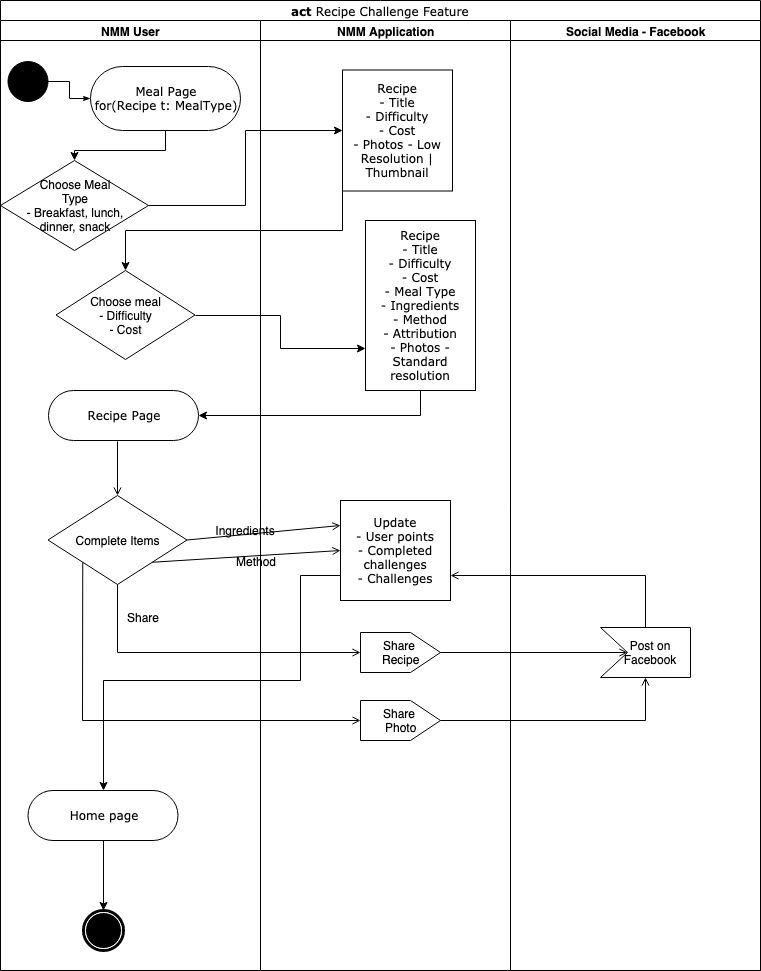

The diagram above was exported from draw.io. Its source (the exported page's mxGraphModel, read from the mxfile embedded in the PNG):
<mxGraphModel dx="932" dy="1766" grid="1" gridSize="10" guides="1" tooltips="1" connect="1" arrows="1" fold="1" page="1" pageScale="1" pageWidth="850" pageHeight="1100" background="#ffffff" math="0" shadow="0">
  <root>
    <mxCell id="0" />
    <mxCell id="1" parent="0" />
    <mxCell id="1c1d494c118603dd-1" value="act &lt;span style=&quot;font-weight: normal&quot;&gt;Recipe&lt;/span&gt;&lt;span style=&quot;font-weight: normal&quot;&gt;&amp;nbsp;Challenge Feature&lt;/span&gt;" style="swimlane;html=1;childLayout=stackLayout;startSize=20;rounded=0;shadow=0;comic=0;labelBackgroundColor=none;strokeColor=#000000;strokeWidth=1;fillColor=#ffffff;fontFamily=Verdana;fontSize=12;fontColor=#000000;align=center;" parent="1" vertex="1">
      <mxGeometry x="40" y="-30" width="760" height="970" as="geometry">
        <mxRectangle x="40" y="-40" width="60" height="20" as="alternateBounds" />
      </mxGeometry>
    </mxCell>
    <mxCell id="1c1d494c118603dd-2" value="NMM User" style="swimlane;html=1;startSize=20;" parent="1c1d494c118603dd-1" vertex="1">
      <mxGeometry y="20" width="260" height="950" as="geometry" />
    </mxCell>
    <mxCell id="60571a20871a0731-4" value="" style="ellipse;whiteSpace=wrap;html=1;rounded=0;shadow=0;comic=0;labelBackgroundColor=none;strokeColor=#000000;strokeWidth=1;fillColor=#000000;fontFamily=Verdana;fontSize=12;fontColor=#000000;align=center;" parent="1c1d494c118603dd-2" vertex="1">
      <mxGeometry x="7.5" y="41" width="40" height="40" as="geometry" />
    </mxCell>
    <mxCell id="1c1d494c118603dd-27" style="edgeStyle=orthogonalEdgeStyle;rounded=0;html=1;labelBackgroundColor=none;startArrow=none;startFill=0;startSize=5;endArrow=classicThin;endFill=1;endSize=5;jettySize=auto;orthogonalLoop=1;strokeColor=#000000;strokeWidth=1;fontFamily=Verdana;fontSize=12;fontColor=#000000;entryX=0;entryY=0.5;entryDx=0;entryDy=0;" parent="1c1d494c118603dd-2" source="60571a20871a0731-4" target="60571a20871a0731-8" edge="1">
      <mxGeometry relative="1" as="geometry">
        <mxPoint x="88" y="61" as="targetPoint" />
      </mxGeometry>
    </mxCell>
    <mxCell id="d14b-bwWvHpgkAu6XamG-9" style="edgeStyle=orthogonalEdgeStyle;rounded=0;orthogonalLoop=1;jettySize=auto;html=1;exitX=0.5;exitY=1;exitDx=0;exitDy=0;entryX=0.5;entryY=0;entryDx=0;entryDy=0;" parent="1c1d494c118603dd-2" source="60571a20871a0731-8" target="yUT5-moZSq33zFuHiiMR-1" edge="1">
      <mxGeometry relative="1" as="geometry" />
    </mxCell>
    <mxCell id="60571a20871a0731-8" value="Meal Page&lt;br&gt;for(Recipe t: MealType)&lt;br&gt;" style="rounded=1;whiteSpace=wrap;html=1;shadow=0;comic=0;labelBackgroundColor=none;strokeColor=#000000;strokeWidth=1;fillColor=#ffffff;fontFamily=Verdana;fontSize=12;fontColor=#000000;align=center;arcSize=50;" parent="1c1d494c118603dd-2" vertex="1">
      <mxGeometry x="90" y="46" width="150" height="64" as="geometry" />
    </mxCell>
    <mxCell id="sWr72v-o-AeBQSCPDp_C-70" value="" style="shape=mxgraph.bpmn.shape;html=1;verticalLabelPosition=bottom;labelBackgroundColor=#ffffff;verticalAlign=top;perimeter=ellipsePerimeter;outline=end;symbol=terminate;rounded=0;shadow=0;comic=0;strokeColor=#000000;strokeWidth=1;fillColor=#ffffff;fontFamily=Verdana;fontSize=12;fontColor=#000000;align=center;" parent="1c1d494c118603dd-2" vertex="1">
      <mxGeometry x="83" y="890" width="40" height="40" as="geometry" />
    </mxCell>
    <mxCell id="yUT5-moZSq33zFuHiiMR-1" value="Choose Meal&lt;br&gt;Type&lt;br&gt;- Breakfast, lunch,&lt;br&gt;dinner, snack" style="rhombus;whiteSpace=wrap;html=1;" parent="1c1d494c118603dd-2" vertex="1">
      <mxGeometry y="140" width="148" height="90" as="geometry" />
    </mxCell>
    <mxCell id="yUT5-moZSq33zFuHiiMR-3" value="Choose meal&lt;br&gt;- Difficulty&lt;br&gt;- Cost" style="rhombus;whiteSpace=wrap;html=1;" parent="1c1d494c118603dd-2" vertex="1">
      <mxGeometry x="55.5" y="250" width="139" height="89" as="geometry" />
    </mxCell>
    <mxCell id="yUT5-moZSq33zFuHiiMR-13" style="edgeStyle=none;rounded=0;orthogonalLoop=1;jettySize=auto;html=1;exitX=0.5;exitY=0;exitDx=0;exitDy=0;entryX=0.46;entryY=1.02;entryDx=0;entryDy=0;entryPerimeter=0;startArrow=open;startFill=0;endArrow=none;endFill=0;strokeColor=#000000;" parent="1c1d494c118603dd-2" source="yUT5-moZSq33zFuHiiMR-11" target="yUT5-moZSq33zFuHiiMR-12" edge="1">
      <mxGeometry relative="1" as="geometry" />
    </mxCell>
    <mxCell id="yUT5-moZSq33zFuHiiMR-11" value="Complete Items" style="rhombus;whiteSpace=wrap;html=1;" parent="1c1d494c118603dd-2" vertex="1">
      <mxGeometry x="47.5" y="475" width="139" height="89" as="geometry" />
    </mxCell>
    <mxCell id="yUT5-moZSq33zFuHiiMR-12" value="Recipe Page" style="rounded=1;whiteSpace=wrap;html=1;shadow=0;comic=0;labelBackgroundColor=none;strokeColor=#000000;strokeWidth=1;fillColor=#ffffff;fontFamily=Verdana;fontSize=12;fontColor=#000000;align=center;arcSize=50;" parent="1c1d494c118603dd-2" vertex="1">
      <mxGeometry x="48" y="370" width="150" height="50" as="geometry" />
    </mxCell>
    <mxCell id="yUT5-moZSq33zFuHiiMR-27" value="Share" style="text;html=1;strokeColor=none;fillColor=none;align=center;verticalAlign=middle;whiteSpace=wrap;rounded=0;" parent="1c1d494c118603dd-2" vertex="1">
      <mxGeometry x="121.5" y="587" width="40" height="20" as="geometry" />
    </mxCell>
    <mxCell id="g94os9TI4jtELBMklnpm-4" style="edgeStyle=orthogonalEdgeStyle;rounded=0;orthogonalLoop=1;jettySize=auto;html=1;exitX=0.5;exitY=1;exitDx=0;exitDy=0;entryX=0.5;entryY=0;entryDx=0;entryDy=0;" parent="1c1d494c118603dd-2" source="g94os9TI4jtELBMklnpm-1" target="sWr72v-o-AeBQSCPDp_C-70" edge="1">
      <mxGeometry relative="1" as="geometry" />
    </mxCell>
    <mxCell id="g94os9TI4jtELBMklnpm-1" value="Home page" style="rounded=1;whiteSpace=wrap;html=1;shadow=0;comic=0;labelBackgroundColor=none;strokeColor=#000000;strokeWidth=1;fillColor=#ffffff;fontFamily=Verdana;fontSize=12;fontColor=#000000;align=center;arcSize=50;" parent="1c1d494c118603dd-2" vertex="1">
      <mxGeometry x="27.5" y="770" width="150" height="50" as="geometry" />
    </mxCell>
    <mxCell id="1c1d494c118603dd-3" value="NMM Application" style="swimlane;html=1;startSize=20;" parent="1c1d494c118603dd-1" vertex="1">
      <mxGeometry x="260" y="20" width="250" height="950" as="geometry" />
    </mxCell>
    <mxCell id="1c1d494c118603dd-39" style="edgeStyle=none;rounded=0;html=1;labelBackgroundColor=none;startArrow=none;startFill=0;startSize=5;endArrow=classicThin;endFill=1;endSize=5;jettySize=auto;orthogonalLoop=1;strokeColor=#000000;strokeWidth=1;fontFamily=Verdana;fontSize=12;fontColor=#000000;" parent="1c1d494c118603dd-3" edge="1">
      <mxGeometry relative="1" as="geometry">
        <mxPoint x="113.54999999999995" y="420" as="sourcePoint" />
      </mxGeometry>
    </mxCell>
    <mxCell id="sWr72v-o-AeBQSCPDp_C-59" value="Recipe&lt;br&gt;- Title&lt;br&gt;- Difficulty&lt;br&gt;- Cost&lt;br&gt;- Meal Type&lt;br&gt;- Ingredients&lt;br&gt;- Method&lt;br&gt;- Attribution&lt;br&gt;- Photos - Standard resolution" style="rounded=0;whiteSpace=wrap;html=1;shadow=0;comic=0;labelBackgroundColor=none;strokeColor=#000000;strokeWidth=1;fillColor=#ffffff;fontFamily=Verdana;fontSize=12;fontColor=#000000;align=center;arcSize=50;" parent="1c1d494c118603dd-3" vertex="1">
      <mxGeometry x="105" y="200" width="110" height="170" as="geometry" />
    </mxCell>
    <mxCell id="yUT5-moZSq33zFuHiiMR-14" value="Update&lt;br&gt;- User points&lt;br&gt;- Completed challenges&lt;br&gt;- Challenges" style="rounded=0;whiteSpace=wrap;html=1;shadow=0;comic=0;labelBackgroundColor=none;strokeColor=#000000;strokeWidth=1;fillColor=#ffffff;fontFamily=Verdana;fontSize=12;fontColor=#000000;align=center;arcSize=50;" parent="1c1d494c118603dd-3" vertex="1">
      <mxGeometry x="80" y="480" width="110" height="100" as="geometry" />
    </mxCell>
    <mxCell id="yUT5-moZSq33zFuHiiMR-16" value="Ingredients" style="text;html=1;strokeColor=none;fillColor=none;align=center;verticalAlign=middle;whiteSpace=wrap;rounded=0;" parent="1c1d494c118603dd-3" vertex="1">
      <mxGeometry x="-50" y="500" width="70" height="20" as="geometry" />
    </mxCell>
    <mxCell id="yUT5-moZSq33zFuHiiMR-19" value="Share &lt;br&gt;Recipe" style="shape=offPageConnector;html=1;rotation=90;horizontal=0;flipV=1;align=center;" parent="1c1d494c118603dd-3" vertex="1">
      <mxGeometry x="120" y="592" width="40" height="80" as="geometry" />
    </mxCell>
    <mxCell id="yUT5-moZSq33zFuHiiMR-26" value="Share &lt;br&gt;Photo" style="shape=offPageConnector;html=1;rotation=90;horizontal=0;flipV=1;align=center;" parent="1c1d494c118603dd-3" vertex="1">
      <mxGeometry x="120" y="660" width="40" height="80" as="geometry" />
    </mxCell>
    <mxCell id="d14b-bwWvHpgkAu6XamG-1" value="Recipe&lt;br&gt;- Title&lt;br&gt;- Difficulty&lt;br&gt;- Cost&lt;br&gt;- Photos - Low Resolution | Thumbnail" style="rounded=0;whiteSpace=wrap;html=1;shadow=0;comic=0;labelBackgroundColor=none;strokeColor=#000000;strokeWidth=1;fillColor=#ffffff;fontFamily=Verdana;fontSize=12;fontColor=#000000;align=center;arcSize=50;" parent="1c1d494c118603dd-3" vertex="1">
      <mxGeometry x="82" y="49.5" width="110" height="121" as="geometry" />
    </mxCell>
    <mxCell id="1c1d494c118603dd-4" value="Social Media - Facebook" style="swimlane;html=1;startSize=20;" parent="1c1d494c118603dd-1" vertex="1">
      <mxGeometry x="510" y="20" width="250" height="950" as="geometry" />
    </mxCell>
    <mxCell id="1c1d494c118603dd-38" style="edgeStyle=none;rounded=0;html=1;labelBackgroundColor=none;startArrow=none;startFill=0;startSize=5;endArrow=classicThin;endFill=1;endSize=5;jettySize=auto;orthogonalLoop=1;strokeColor=#000000;strokeWidth=1;fontFamily=Verdana;fontSize=12;fontColor=#000000;" parent="1c1d494c118603dd-4" edge="1">
      <mxGeometry relative="1" as="geometry">
        <mxPoint x="85" y="356.1111111111113" as="sourcePoint" />
      </mxGeometry>
    </mxCell>
    <mxCell id="yUT5-moZSq33zFuHiiMR-21" value="" style="verticalLabelPosition=bottom;align=center;outlineConnect=0;dashed=0;html=1;verticalAlign=top;shape=mxgraph.pid.flow_sensors.weir;rotation=-90;" parent="1c1d494c118603dd-4" vertex="1">
      <mxGeometry x="110" y="587" width="50" height="90" as="geometry" />
    </mxCell>
    <mxCell id="yUT5-moZSq33zFuHiiMR-22" value="Post on Facebook" style="text;html=1;strokeColor=none;fillColor=none;align=center;verticalAlign=middle;whiteSpace=wrap;rounded=0;" parent="1c1d494c118603dd-4" vertex="1">
      <mxGeometry x="120" y="622" width="40" height="20" as="geometry" />
    </mxCell>
    <mxCell id="yUT5-moZSq33zFuHiiMR-15" style="edgeStyle=none;rounded=0;orthogonalLoop=1;jettySize=auto;html=1;exitX=0;exitY=0.25;exitDx=0;exitDy=0;entryX=1;entryY=0.5;entryDx=0;entryDy=0;startArrow=open;startFill=0;endArrow=none;endFill=0;strokeColor=#000000;" parent="1c1d494c118603dd-1" source="yUT5-moZSq33zFuHiiMR-14" target="yUT5-moZSq33zFuHiiMR-11" edge="1">
      <mxGeometry relative="1" as="geometry" />
    </mxCell>
    <mxCell id="yUT5-moZSq33zFuHiiMR-17" style="edgeStyle=none;rounded=0;orthogonalLoop=1;jettySize=auto;html=1;exitX=0;exitY=0.5;exitDx=0;exitDy=0;entryX=1;entryY=1;entryDx=0;entryDy=0;startArrow=open;startFill=0;endArrow=none;endFill=0;strokeColor=#000000;" parent="1c1d494c118603dd-1" source="yUT5-moZSq33zFuHiiMR-14" target="yUT5-moZSq33zFuHiiMR-11" edge="1">
      <mxGeometry relative="1" as="geometry" />
    </mxCell>
    <mxCell id="yUT5-moZSq33zFuHiiMR-23" style="edgeStyle=none;rounded=0;orthogonalLoop=1;jettySize=auto;html=1;exitX=0.5;exitY=0.3;exitDx=0;exitDy=0;exitPerimeter=0;entryX=0.5;entryY=0;entryDx=0;entryDy=0;startArrow=open;startFill=0;endArrow=none;endFill=0;strokeColor=#000000;" parent="1c1d494c118603dd-1" source="yUT5-moZSq33zFuHiiMR-21" target="yUT5-moZSq33zFuHiiMR-19" edge="1">
      <mxGeometry relative="1" as="geometry" />
    </mxCell>
    <mxCell id="yUT5-moZSq33zFuHiiMR-25" style="edgeStyle=none;rounded=0;orthogonalLoop=1;jettySize=auto;html=1;exitX=0.5;exitY=1;exitDx=0;exitDy=0;startArrow=open;startFill=0;endArrow=none;endFill=0;strokeColor=#000000;entryX=0.5;entryY=1;entryDx=0;entryDy=0;" parent="1c1d494c118603dd-1" source="yUT5-moZSq33zFuHiiMR-19" target="yUT5-moZSq33zFuHiiMR-11" edge="1">
      <mxGeometry relative="1" as="geometry">
        <mxPoint x="110" y="652" as="targetPoint" />
        <Array as="points">
          <mxPoint x="117" y="652" />
        </Array>
      </mxGeometry>
    </mxCell>
    <mxCell id="yUT5-moZSq33zFuHiiMR-31" style="edgeStyle=none;rounded=0;orthogonalLoop=1;jettySize=auto;html=1;exitX=0;exitY=0.5;exitDx=0;exitDy=0;exitPerimeter=0;startArrow=open;startFill=0;endArrow=none;endFill=0;strokeColor=#000000;entryX=0.5;entryY=0;entryDx=0;entryDy=0;" parent="1c1d494c118603dd-1" source="yUT5-moZSq33zFuHiiMR-21" target="yUT5-moZSq33zFuHiiMR-26" edge="1">
      <mxGeometry relative="1" as="geometry">
        <mxPoint x="645" y="750" as="targetPoint" />
        <Array as="points">
          <mxPoint x="645" y="720" />
        </Array>
      </mxGeometry>
    </mxCell>
    <mxCell id="yUT5-moZSq33zFuHiiMR-29" style="edgeStyle=none;rounded=0;orthogonalLoop=1;jettySize=auto;html=1;exitX=0.5;exitY=1;exitDx=0;exitDy=0;startArrow=open;startFill=0;endArrow=none;endFill=0;strokeColor=#000000;entryX=0;entryY=1;entryDx=0;entryDy=0;" parent="1c1d494c118603dd-1" source="yUT5-moZSq33zFuHiiMR-26" target="yUT5-moZSq33zFuHiiMR-11" edge="1">
      <mxGeometry relative="1" as="geometry">
        <mxPoint x="120" y="650" as="targetPoint" />
        <Array as="points">
          <mxPoint x="82" y="720" />
        </Array>
      </mxGeometry>
    </mxCell>
    <mxCell id="yUT5-moZSq33zFuHiiMR-32" style="edgeStyle=none;rounded=0;orthogonalLoop=1;jettySize=auto;html=1;exitX=1;exitY=0.75;exitDx=0;exitDy=0;startArrow=open;startFill=0;endArrow=none;endFill=0;strokeColor=#000000;entryX=1;entryY=0.5;entryDx=0;entryDy=0;entryPerimeter=0;" parent="1c1d494c118603dd-1" source="yUT5-moZSq33zFuHiiMR-14" target="yUT5-moZSq33zFuHiiMR-21" edge="1">
      <mxGeometry relative="1" as="geometry">
        <mxPoint x="620" y="575" as="targetPoint" />
        <Array as="points">
          <mxPoint x="645" y="575" />
        </Array>
      </mxGeometry>
    </mxCell>
    <mxCell id="g94os9TI4jtELBMklnpm-3" style="edgeStyle=orthogonalEdgeStyle;rounded=0;orthogonalLoop=1;jettySize=auto;html=1;exitX=0;exitY=0.75;exitDx=0;exitDy=0;entryX=0.5;entryY=0;entryDx=0;entryDy=0;" parent="1c1d494c118603dd-1" source="yUT5-moZSq33zFuHiiMR-14" target="g94os9TI4jtELBMklnpm-1" edge="1">
      <mxGeometry relative="1" as="geometry">
        <Array as="points">
          <mxPoint x="300" y="575" />
          <mxPoint x="300" y="680" />
          <mxPoint x="103" y="680" />
        </Array>
      </mxGeometry>
    </mxCell>
    <mxCell id="d14b-bwWvHpgkAu6XamG-4" style="edgeStyle=orthogonalEdgeStyle;rounded=0;orthogonalLoop=1;jettySize=auto;html=1;exitX=0;exitY=0.75;exitDx=0;exitDy=0;" parent="1c1d494c118603dd-1" source="d14b-bwWvHpgkAu6XamG-1" target="yUT5-moZSq33zFuHiiMR-3" edge="1">
      <mxGeometry relative="1" as="geometry">
        <Array as="points">
          <mxPoint x="342" y="230" />
          <mxPoint x="125" y="230" />
        </Array>
      </mxGeometry>
    </mxCell>
    <mxCell id="d14b-bwWvHpgkAu6XamG-5" style="edgeStyle=orthogonalEdgeStyle;rounded=0;orthogonalLoop=1;jettySize=auto;html=1;exitX=1;exitY=0.5;exitDx=0;exitDy=0;entryX=0;entryY=0.5;entryDx=0;entryDy=0;" parent="1c1d494c118603dd-1" source="yUT5-moZSq33zFuHiiMR-1" target="d14b-bwWvHpgkAu6XamG-1" edge="1">
      <mxGeometry relative="1" as="geometry" />
    </mxCell>
    <mxCell id="d14b-bwWvHpgkAu6XamG-6" style="edgeStyle=orthogonalEdgeStyle;rounded=0;orthogonalLoop=1;jettySize=auto;html=1;exitX=0.5;exitY=1;exitDx=0;exitDy=0;entryX=1;entryY=0.5;entryDx=0;entryDy=0;" parent="1c1d494c118603dd-1" source="sWr72v-o-AeBQSCPDp_C-59" target="yUT5-moZSq33zFuHiiMR-12" edge="1">
      <mxGeometry relative="1" as="geometry" />
    </mxCell>
    <mxCell id="d14b-bwWvHpgkAu6XamG-8" style="edgeStyle=orthogonalEdgeStyle;rounded=0;orthogonalLoop=1;jettySize=auto;html=1;exitX=1;exitY=0.5;exitDx=0;exitDy=0;entryX=0;entryY=0.75;entryDx=0;entryDy=0;" parent="1c1d494c118603dd-1" source="yUT5-moZSq33zFuHiiMR-3" target="sWr72v-o-AeBQSCPDp_C-59" edge="1">
      <mxGeometry relative="1" as="geometry" />
    </mxCell>
    <mxCell id="yUT5-moZSq33zFuHiiMR-18" value="Method" style="text;html=1;strokeColor=none;fillColor=none;align=center;verticalAlign=middle;whiteSpace=wrap;rounded=0;" parent="1" vertex="1">
      <mxGeometry x="260" y="521" width="70" height="20" as="geometry" />
    </mxCell>
  </root>
</mxGraphModel>